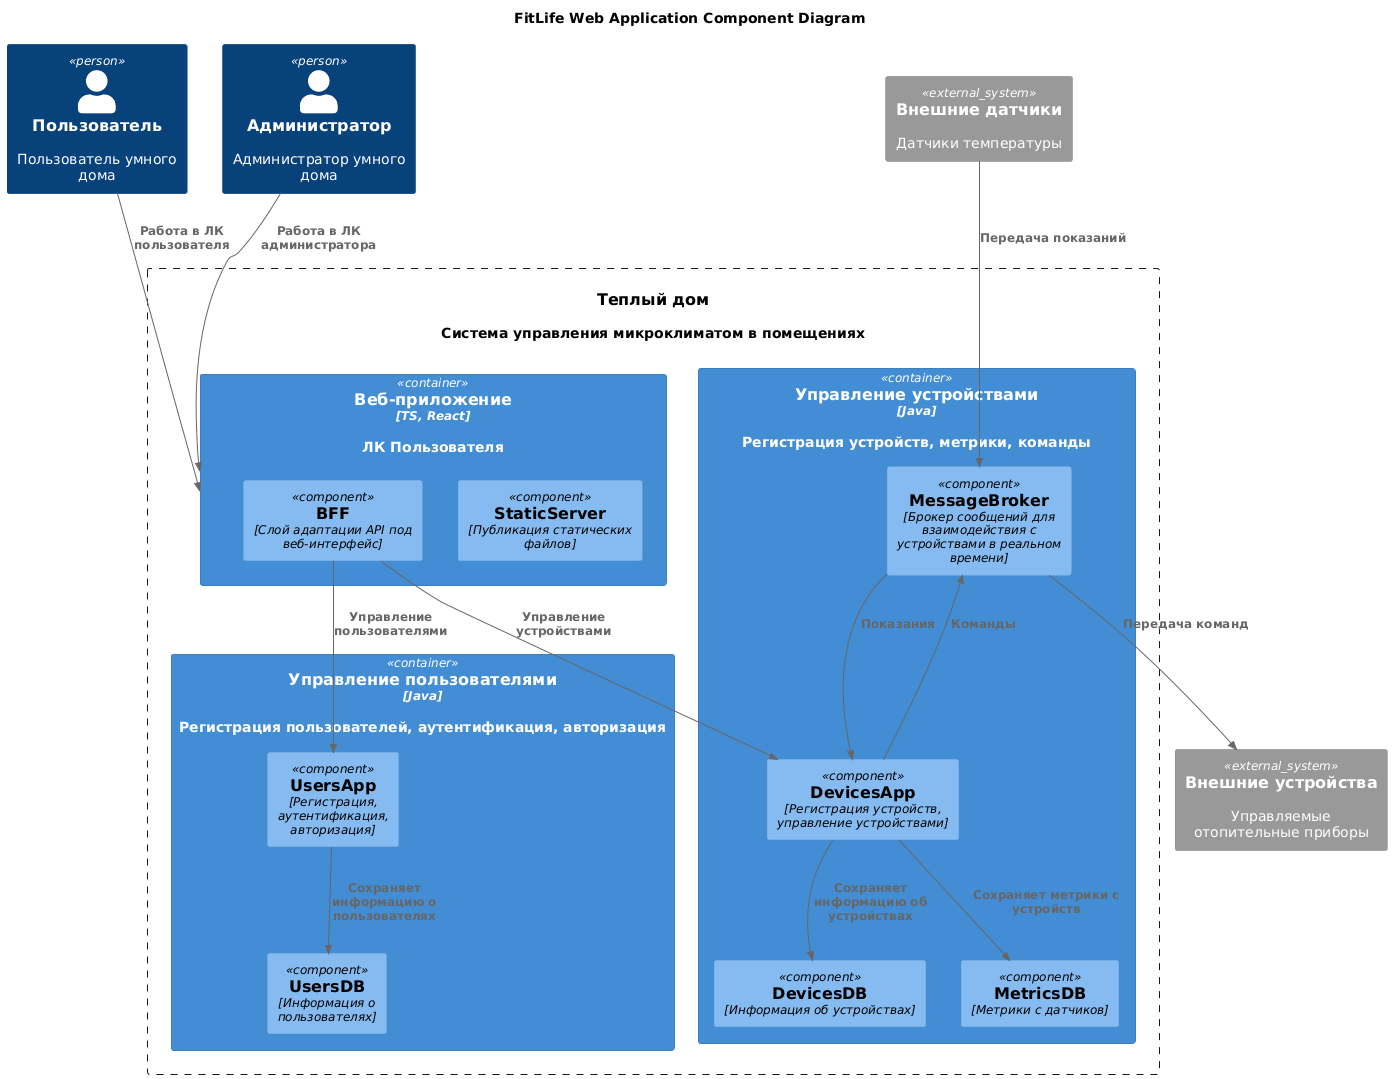

The diagram above was rendered by PlantUML. Its source (embedded in the PNG):
@startuml
title FitLife Web Application Component Diagram


!include https://raw.githubusercontent.com/plantuml-stdlib/C4-PlantUML/master/C4_Component.puml

Person(user, "Пользователь", "Пользователь умного дома")
Person(admin, "Администратор", "Администратор умного дома")
System(WarmHouse, "Теплый дом", "Система управления микроклиматом в помещениях")

Container_Boundary(WarmHouse, "Тёплый дом") {
  Container(WebApp, "Веб-приложение", "TS, React", "ЛК Пользователя")
  Container(Users, "Управление пользователями", "Java", "Регистрация пользователей, аутентификация, авторизация")
  Container(Devices, "Управление устройствами", "Java", "Регистрация устройств, метрики, команды")
}

Container(WebApp, "Веб-приложение", "TS, React, Java") {
  Component(StaticServer, "StaticServer", "Публикация статических файлов")
  Component(BFF, "BFF", "Слой адаптации API под веб-интерфейс")  
}

Container(Users, "Мастер-система: Управление пользователями", "Java, Spring") {
  Component(UsersApp, "UsersApp", "Регистрация, аутентификация, авторизация")
  Component(UsersDB, "UsersDB", "Информация о пользователях")
}

Container(Devices, "Мастер-система: Управление устройствами", "Java, MQTT, MongoDB, CassandraDB") {
  Component(MessageBroker, "MessageBroker", "Брокер сообщений для взаимодействия с устройствами в реальном времени")
  Component(DevicesApp, "DevicesApp", "Регистрация устройств, управление устройствами")
  Component(DevicesDB, "DevicesDB", "Информация об устройствах")
  Component(MetricsDB, "MetricsDB", "Метрики с датчиков")
}

System_Ext(controllers, "Внешние устройства", "Управляемые отопительные приборы")
System_Ext(sensors, "Внешние датчики", "Датчики температуры")

Rel(user, WebApp, "Работа в ЛК пользователя")
Rel(admin, WebApp, "Работа в ЛК администратора")

Rel(BFF,UsersApp,"Управление пользователями")
Rel(BFF,DevicesApp,"Управление устройствами")

Rel(UsersApp,UsersDB,"Сохраняет информацию о пользователях")

Rel(DevicesApp,DevicesDB,"Сохраняет информацию об устройствах")
Rel(DevicesApp,MetricsDB,"Сохраняет метрики с устройств")

Rel(sensors,MessageBroker,"Передача показаний")
Rel(MessageBroker,controllers,"Передача команд")

Rel(MessageBroker,DevicesApp,"Показания")
Rel(DevicesApp,MessageBroker,"Команды")
@enduml